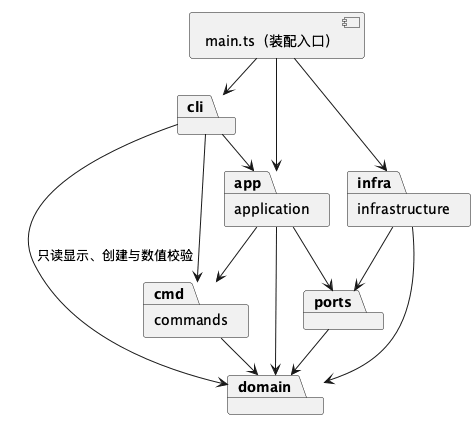

The diagram above was rendered by PlantUML. Its source (embedded in the PNG):
@startuml
!pragma layout smetana
skinparam defaultFontName SansSerif
package "cli" as cli
package "application" as app
package "commands" as cmd
package "domain" as domain
package "ports" as ports
package "infrastructure" as infra
component "main.ts（装配入口）" as main
cli --> app
cli --> cmd
cli --> domain : 只读显示、创建与数值校验
app --> cmd
app --> domain
app --> ports
cmd --> domain
ports --> domain
infra --> ports
infra --> domain
main --> cli
main --> app
main --> infra
@enduml